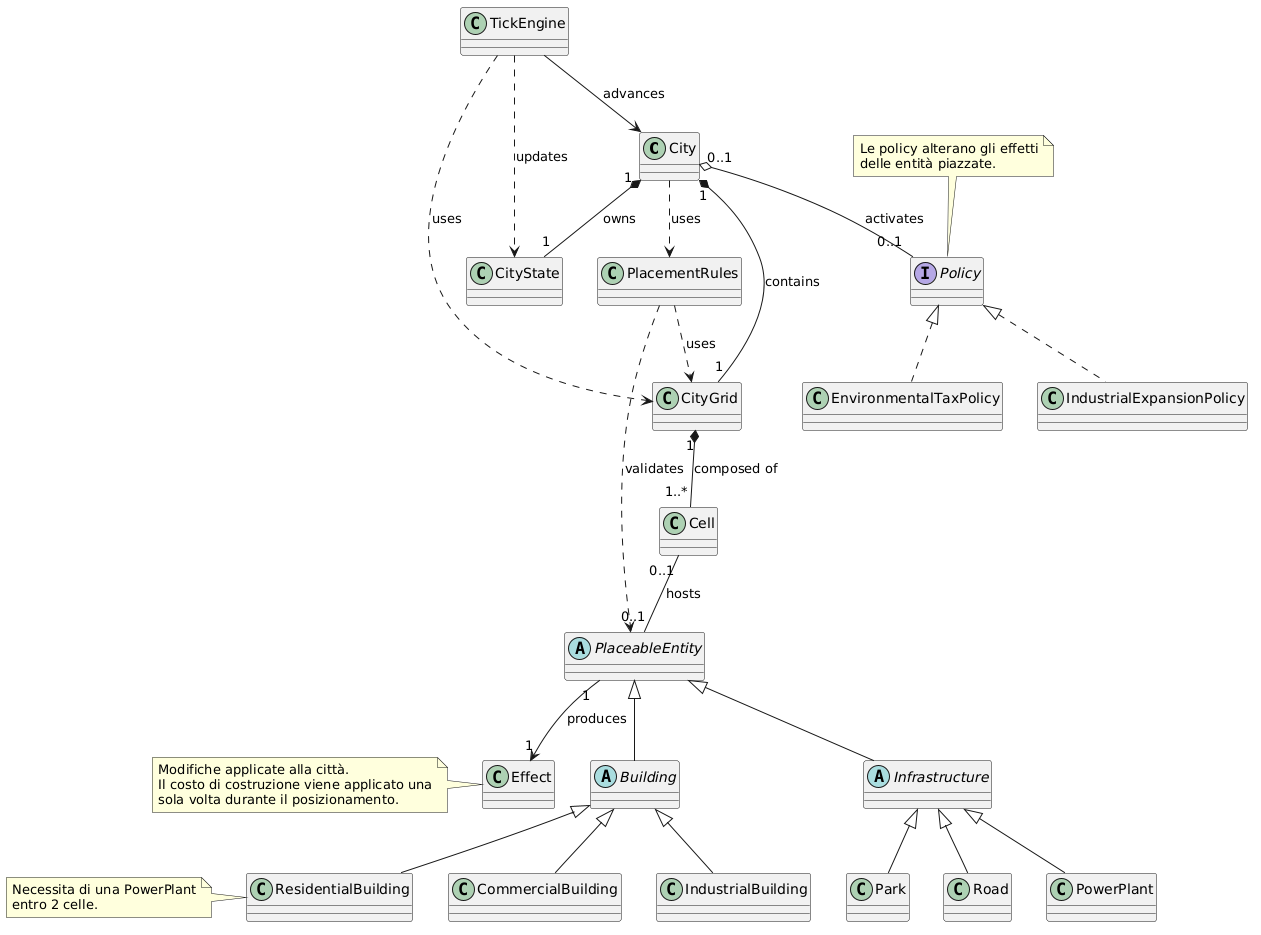

The diagram above was rendered by PlantUML. Its source (embedded in the PNG):
@startuml
' ======================
' Classi
' ======================

class City 
class CityGrid 
class Cell 
class CityState
abstract class PlaceableEntity
abstract class Building
abstract class Infrastructure
class ResidentialBuilding
class CommercialBuilding
class IndustrialBuilding
class Park
class Road
class PowerPlant
class Effect 
interface Policy
class EnvironmentalTaxPolicy
class IndustrialExpansionPolicy
class PlacementRules   
class TickEngine 

' ======================
' Structural Relations
' ======================

City "1" *-- "1" CityGrid : contains
City "1" *-- "1" CityState : owns
City "0..1" o-- "0..1" Policy : activates


CityGrid "1" *-- "1..*" Cell : composed of
Cell "0..1" -- "0..1" PlaceableEntity : hosts
PlaceableEntity "1" --> "1" Effect : produces

' ======================
' Ereditarietà
' ======================

PlaceableEntity <|-- Building
PlaceableEntity <|-- Infrastructure

Building <|-- ResidentialBuilding
Building <|-- IndustrialBuilding
Building <|-- CommercialBuilding

Infrastructure <|-- PowerPlant
Infrastructure <|-- Park
Infrastructure <|-- Road

Policy <|.. EnvironmentalTaxPolicy
Policy <|.. IndustrialExpansionPolicy

City ..> PlacementRules : uses

TickEngine --> City : advances
TickEngine ..> CityGrid : uses
TickEngine ..> CityState : updates
PlacementRules ..> CityGrid : uses
PlacementRules ..> PlaceableEntity : validates


note left of Effect
Modifiche applicate alla città.
Il costo di costruzione viene applicato una
sola volta durante il posizionamento.
end note

note top of Policy
Le policy alterano gli effetti
delle entità piazzate.
end note

note left of ResidentialBuilding
  Necessita di una PowerPlant
  entro 2 celle.
end note
@enduml